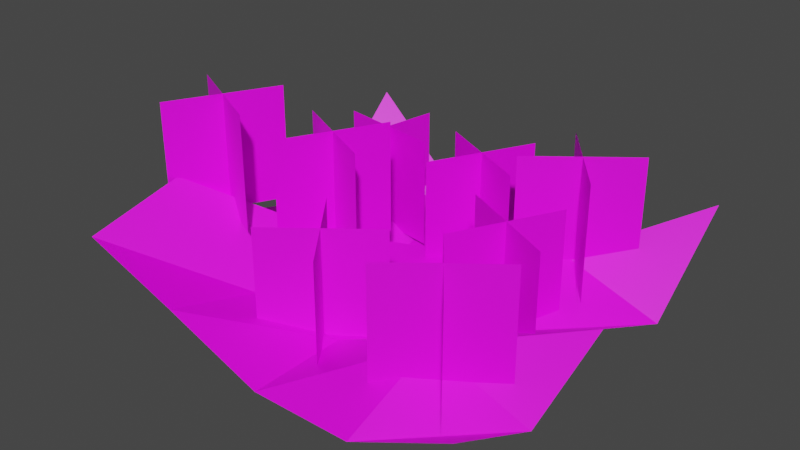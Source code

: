 # Source: forest.blend  (saved by Blender 2.93.21; exported with 4.5.12 LTS)
import bpy
from mathutils import Matrix  # noqa: F401  (used for matrix-valued properties, if any)

bpy.ops.wm.read_factory_settings(use_empty=True)
scene = bpy.context.scene
scene.name = 'Scene'

# ---- collections
col_collection = bpy.data.collections.new('Collection'); scene.collection.children.link(col_collection)

# ---- images (referenced by path relative to the original .blend; pixels are not part of the script)
import os
ASSET_DIR = os.environ.get("B2B_ASSET_DIR", "")  # directory of the original .blend (textures are referenced by path, not embedded)
HERE = os.path.dirname(os.path.abspath(__file__))  # packed textures are extracted next to this script under _unpacked/

def load_image(name, relpath, width, height, colorspace="sRGB"):
    """Load a texture the original file referenced (path relative to the .blend, or extracted next to this script)."""
    p = next((c for c in (os.path.join(HERE, relpath), os.path.join(ASSET_DIR, relpath)) if relpath and os.path.exists(c)), "")
    if p:
        img = bpy.data.images.load(p, check_existing=True)
        img.name = name
    else:  # same state as the original file: an image datablock whose file is absent (Cycles renders it pink)
        img = bpy.data.images.new(name, width, height)
        img.source = "FILE"
        img.filepath = "//" + (relpath or name)
    img.colorspace_settings.name = colorspace
    return img
img_forest_texture_png = load_image('forest_texture.png', 'forest_texture.png', 1024, 1024, 'sRGB')

# ---- materials (node trees are filled in below, after node groups)
mat_material_001 = bpy.data.materials.new('Material.001')
mat_material_001.use_transparent_shadow = False

# ---- material node trees
mat_material_001.use_nodes = True; mat_material_001.node_tree.nodes.clear()
_N = mat_material_001.node_tree.nodes; _L = mat_material_001.node_tree.links
n0 = _N.new('ShaderNodeBsdfPrincipled'); n0.name = 'Principled BSDF'; n0.location = (10, 300)
n0.distribution = 'GGX'
n0.subsurface_method = 'BURLEY'
n0.inputs[3].default_value = 1.45
n0.inputs[27].default_value = (0.0, 0.0, 0.0, 1.0)
n0.inputs[28].default_value = 1.0
n1 = _N.new('ShaderNodeOutputMaterial'); n1.name = 'Material Output'; n1.location = (300, 300)
n2 = _N.new('ShaderNodeTexImage'); n2.name = 'Image Texture'; n2.location = (-309, 139)
n2.image = img_forest_texture_png
n2.interpolation = 'Closest'
_L.new(n0.outputs[0], n1.inputs[0])
_L.new(n2.outputs[0], n0.inputs[0])
_L.new(n2.outputs[1], n0.inputs[4])
n1.is_active_output = True

# ---- world
world_world = bpy.data.worlds.new('World'); scene.world = world_world
world_world.use_nodes = True; world_world.node_tree.nodes.clear()
_N = world_world.node_tree.nodes; _L = world_world.node_tree.links
n0 = _N.new('ShaderNodeOutputWorld'); n0.name = 'World Output'; n0.location = (300, 300)
n1 = _N.new('ShaderNodeBackground'); n1.name = 'Background'; n1.location = (10, 300)
n1.inputs[0].default_value = (0.05088, 0.05088, 0.05088, 1.0)
_L.new(n1.outputs[0], n0.inputs[0])
n0.is_active_output = True
world_world.color = (0.05088, 0.05088, 0.05088)
world_world.use_sun_shadow = False
world_world.sun_shadow_jitter_overblur = 0.0

# ---- meshes
me_plane = bpy.data.meshes.new('Plane')
me_plane.from_pydata([(-1.531, 3.896, -1.1), (1.529, 2.321, -1.1), (-1.531, 3.896, 2.341), (1.529, 2.321, 2.341), (-0.7903, 1.584, -1.1), (0.7847, 4.644, -1.1), (-0.7903, 1.584, 2.341), (0.7847, 4.644, 2.341), (-5.956, -5.956, 1.306), (5.956, -5.956, 0.5487), (-5.956, 5.956, 1.931), (5.956, 5.956, 1.48), (-5.956, 0.0, -0.12), (0.0, -5.956, -0.8977), (5.956, 0.0, 0.3946), (0.0, 5.956, -0.8977), (0.0, 0.0, -0.8977), (-5.956, -2.978, 1.99), (2.978, -5.956, -0.8977), (5.956, 2.978, -0.8977), (-2.978, 5.956, -0.8977), (-5.956, 2.978, -0.8977), (-2.978, -5.956, 0.2436), (5.956, -2.978, -0.8977), (2.978, 5.956, -0.8977), (0.0, 2.978, -0.8977), (0.0, -2.978, -0.8977), (-2.978, 0.0, 0.05128), (2.978, 0.0, -0.8977), (2.978, -2.978, 0.2083), (-2.978, -2.978, -0.6301), (-2.978, 2.978, -1.986), (2.978, 2.978, 0.1553), (1.478, 0.7982, -1.1), (4.538, -0.7768, -1.1), (1.478, 0.7982, 2.341), (4.538, -0.7768, 2.341), (2.219, -1.514, -1.1), (3.794, 1.546, -1.1), (2.219, -1.514, 2.341), (3.794, 1.546, 2.341), (-4.43, 0.8635, -0.2497), (-1.37, -0.7115, -0.2497), (-4.43, 0.8635, 3.192), (-1.37, -0.7115, 3.192), (-3.689, -1.449, -0.2497), (-2.114, 1.611, -0.2497), (-3.689, -1.449, 3.192), (-2.114, 1.611, 3.192), (-3.788, 5.511, -1.573), (-4.368, 2.118, -1.573), (-3.788, 5.511, 1.869), (-4.368, 2.118, 1.869), (-5.77, 4.108, -1.573), (-2.378, 3.528, -1.573), (-5.77, 4.108, 1.869), (-2.378, 3.528, 1.869), (4.645, 4.092, -0.2859), (1.931, 1.976, -0.2859), (4.645, 4.092, 3.155), (1.931, 1.976, 3.155), (2.236, 4.391, -0.2859), (4.352, 1.677, -0.2859), (2.236, 4.391, 3.155), (4.352, 1.677, 3.155), (0.924, -2.018, -1.201), (-1.79, -4.134, -1.201), (0.924, -2.018, 2.24), (-1.79, -4.134, 2.24), (-1.485, -1.72, -1.201), (0.6306, -4.434, -1.201), (-1.485, -1.72, 2.24), (0.6306, -4.434, 2.24), (5.061, -2.396, -0.5563), (2.347, -4.512, -0.5563), (5.061, -2.396, 2.885), (2.347, -4.512, 2.885), (2.651, -2.098, -0.5563), (4.767, -4.812, -0.5563), (2.651, -2.098, 2.885), (4.767, -4.812, 2.885), (-6.8, -0.9383, 0.7904), (-3.74, -2.513, 0.7904), (-6.8, -0.9383, 4.232), (-3.74, -2.513, 4.232), (-6.059, -3.25, 0.7904), (-4.484, -0.1906, 0.7904), (-6.059, -3.25, 4.232), (-4.484, -0.1906, 4.232)], [], [(0, 1, 3, 2), (4, 6, 7, 5), (32, 19, 11, 24), (31, 25, 15, 20), (30, 26, 16, 27), (29, 23, 14, 28), (26, 29, 28, 16), (13, 18, 29, 26), (18, 9, 23, 29), (17, 30, 27, 12), (8, 22, 30, 17), (22, 13, 26, 30), (21, 31, 20, 10), (12, 27, 31, 21), (27, 16, 25, 31), (25, 32, 24, 15), (16, 28, 32, 25), (28, 14, 19, 32), (33, 34, 36, 35), (37, 39, 40, 38), (41, 42, 44, 43), (45, 47, 48, 46), (49, 50, 52, 51), (53, 55, 56, 54), (57, 58, 60, 59), (61, 63, 64, 62), (65, 66, 68, 67), (69, 71, 72, 70), (73, 74, 76, 75), (77, 79, 80, 78), (81, 82, 84, 83), (85, 87, 88, 86)])
_uv = me_plane.uv_layers.new(name='UVMap')
_uv.uv.foreach_set('vector', [0.0005448, 0.6278, 0.3738, 0.6278, 0.3738, 0.9965, 0.0005448, 0.9965, 0.3738, 0.6255, 0.3738, 0.9988, 0.0005448, 0.9988, 0.0005447, 0.6255, 0.8388, 0.4657, 0.9901, 0.4657, 0.9901, 0.617, 0.8388, 0.617, 0.5362, 0.4657, 0.6875, 0.4657, 0.6875, 0.617, 0.5362, 0.617, 0.5362, 0.1632, 0.6875, 0.1632, 0.6875, 0.3145, 0.5362, 0.3145, 0.8388, 0.1632, 0.9901, 0.1632, 0.9901, 0.3145, 0.8388, 0.3145, 0.6875, 0.1632, 0.8388, 0.1632, 0.8388, 0.3145, 0.6875, 0.3145, 0.6875, 0.01189, 0.8388, 0.01189, 0.8388, 0.1632, 0.6875, 0.1632, 0.8388, 0.01189, 0.9901, 0.01189, 0.9901, 0.1632, 0.8388, 0.1632, 0.3849, 0.1632, 0.5362, 0.1632, 0.5362, 0.3145, 0.3849, 0.3145, 0.3849, 0.01189, 0.5362, 0.01189, 0.5362, 0.1632, 0.3849, 0.1632, 0.5362, 0.01189, 0.6875, 0.01189, 0.6875, 0.1632, 0.5362, 0.1632, 0.3849, 0.4657, 0.5362, 0.4657, 0.5362, 0.617, 0.3849, 0.617, 0.3849, 0.3145, 0.5362, 0.3145, 0.5362, 0.4657, 0.3849, 0.4657, 0.5362, 0.3145, 0.6875, 0.3145, 0.6875, 0.4657, 0.5362, 0.4657, 0.6875, 0.4657, 0.8388, 0.4657, 0.8388, 0.617, 0.6875, 0.617, 0.6875, 0.3145, 0.8388, 0.3145, 0.8388, 0.4657, 0.6875, 0.4657, 0.8388, 0.3145, 0.9901, 0.3145, 0.9901, 0.4657, 0.8388, 0.4657, 0.0005448, 0.6278, 0.3738, 0.6278, 0.3738, 0.9965, 0.0005448, 0.9965, 0.3738, 0.6255, 0.3738, 0.9988, 0.0005448, 0.9988, 0.0005447, 0.6255, 0.0005448, 0.6278, 0.3738, 0.6278, 0.3738, 0.9965, 0.0005448, 0.9965, 0.3738, 0.6255, 0.3738, 0.9988, 0.0005448, 0.9988, 0.0005447, 0.6255, 0.0005448, 0.6278, 0.3738, 0.6278, 0.3738, 0.9965, 0.0005448, 0.9965, 0.3738, 0.6255, 0.3738, 0.9988, 0.0005448, 0.9988, 0.0005447, 0.6255, 0.0005448, 0.6278, 0.3738, 0.6278, 0.3738, 0.9965, 0.0005448, 0.9965, 0.3738, 0.6255, 0.3738, 0.9988, 0.0005448, 0.9988, 0.0005447, 0.6255, 0.0005448, 0.6278, 0.3738, 0.6278, 0.3738, 0.9965, 0.0005448, 0.9965, 0.3738, 0.6255, 0.3738, 0.9988, 0.0005448, 0.9988, 0.0005447, 0.6255, 0.0005448, 0.6278, 0.3738, 0.6278, 0.3738, 0.9965, 0.0005448, 0.9965, 0.3738, 0.6255, 0.3738, 0.9988, 0.0005448, 0.9988, 0.0005447, 0.6255, 0.0005448, 0.6278, 0.3738, 0.6278, 0.3738, 0.9965, 0.0005448, 0.9965, 0.3738, 0.6255, 0.3738, 0.9988, 0.0005448, 0.9988, 0.0005447, 0.6255])
me_plane.materials.append(mat_material_001)
me_plane.use_remesh_fix_poles = True
me_plane.use_remesh_preserve_attributes = False
me_plane.update()

# ---- objects
ob_plane = bpy.data.objects.new('Plane', me_plane)

# ---- transforms, parenting, visibility, modifiers, constraints
ob_plane.location = (0.0, 0.0, 0.0)

# ---- collection membership
col_collection.objects.link(ob_plane)

# ---- scene / render settings (as saved in the file)
scene.frame_start = 1; scene.frame_end = 250; scene.frame_set(21)
scene.render.engine = 'BLENDER_EEVEE_NEXT'
scene.cycles.use_denoising = False
scene.cycles.samples = 128
scene.cycles.sampling_pattern = 'TABULATED_SOBOL'
scene.cycles.use_adaptive_sampling = False
scene.cycles.use_light_tree = False
scene.view_settings.view_transform = 'Filmic'
bpy.context.view_layer.update()

# ---- added for rendering (the .blend has no active camera and no usable light): camera, sun
cam_auto = bpy.data.cameras.new('AutoCamera')
cam_auto.lens = 50.0
cam_auto.sensor_width = 36.0
cam_auto.clip_end = 1000.0
ob_auto_camera = bpy.data.objects.new('AutoCamera', cam_auto)
scene.collection.objects.link(ob_auto_camera)
ob_auto_camera.location = (16.7197, -20.57, 14.8362)
ob_auto_camera.rotation_euler = (1.09748, -7.21219e-08, 0.694738)
scene.camera = ob_auto_camera
light_auto_sun = bpy.data.lights.new('AutoSun', 'SUN')
light_auto_sun.energy = 3.0
light_auto_sun.angle = 0.0523599
ob_auto_sun = bpy.data.objects.new('AutoSun', light_auto_sun)
scene.collection.objects.link(ob_auto_sun)
ob_auto_sun.rotation_euler = (0.872665, 0.174533, 0.523599)
bpy.context.view_layer.update()
